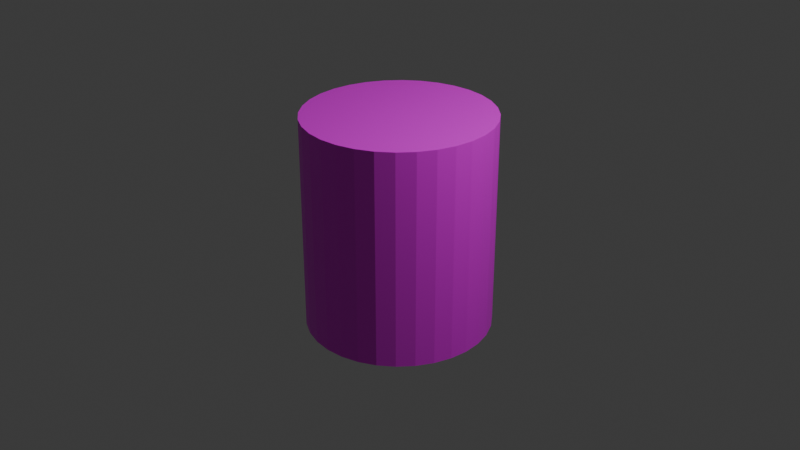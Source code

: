 # Source: cylinder.blend  (saved by Blender 4.1.24; exported with 4.5.12 LTS)
import bpy
from mathutils import Matrix  # noqa: F401  (used for matrix-valued properties, if any)

bpy.ops.wm.read_factory_settings(use_empty=True)
scene = bpy.context.scene
scene.name = 'Scene'

# ---- collections
col_collection = bpy.data.collections.new('Collection'); scene.collection.children.link(col_collection)

# ---- images (referenced by path relative to the original .blend; pixels are not part of the script)
import os
ASSET_DIR = os.environ.get("B2B_ASSET_DIR", "")  # directory of the original .blend (textures are referenced by path, not embedded)
HERE = os.path.dirname(os.path.abspath(__file__))  # packed textures are extracted next to this script under _unpacked/

def load_image(name, relpath, width, height, colorspace="sRGB"):
    """Load a texture the original file referenced (path relative to the .blend, or extracted next to this script)."""
    p = next((c for c in (os.path.join(HERE, relpath), os.path.join(ASSET_DIR, relpath)) if relpath and os.path.exists(c)), "")
    if p:
        img = bpy.data.images.load(p, check_existing=True)
        img.name = name
    else:  # same state as the original file: an image datablock whose file is absent (Cycles renders it pink)
        img = bpy.data.images.new(name, width, height)
        img.source = "FILE"
        img.filepath = "//" + (relpath or name)
    img.colorspace_settings.name = colorspace
    return img
img_checkers_png = load_image('checkers.png', 'checkers.png', 1024, 1024, 'sRGB')

# ---- materials (node trees are filled in below, after node groups)
mat_material_001 = bpy.data.materials.new('Material.001')
mat_material_001.use_transparent_shadow = False

# ---- material node trees
mat_material_001.use_nodes = True; mat_material_001.node_tree.nodes.clear()
_N = mat_material_001.node_tree.nodes; _L = mat_material_001.node_tree.links
n0 = _N.new('ShaderNodeBsdfPrincipled'); n0.name = 'Principled BSDF'; n0.location = (10, 300)
n1 = _N.new('ShaderNodeOutputMaterial'); n1.name = 'Material Output'; n1.location = (300, 300)
n2 = _N.new('ShaderNodeTexImage'); n2.name = 'Image Texture'; n2.location = (-280, 280)
n2.image = img_checkers_png
_L.new(n0.outputs[0], n1.inputs[0])
_L.new(n2.outputs[0], n0.inputs[0])
n1.is_active_output = True

# ---- world
world_world = bpy.data.worlds.new('World'); scene.world = world_world
world_world.use_nodes = True; world_world.node_tree.nodes.clear()
_N = world_world.node_tree.nodes; _L = world_world.node_tree.links
n0 = _N.new('ShaderNodeOutputWorld'); n0.name = 'World Output'; n0.location = (300, 300)
n1 = _N.new('ShaderNodeBackground'); n1.name = 'Background'; n1.location = (10, 300)
n1.inputs[0].default_value = (0.05088, 0.05088, 0.05088, 1.0)
_L.new(n1.outputs[0], n0.inputs[0])
n0.is_active_output = True
world_world.color = (0.05088, 0.05088, 0.05088)
world_world.use_sun_shadow = False
world_world.sun_shadow_jitter_overblur = 0.0

# ---- cameras
cam_camera = bpy.data.cameras.new('Camera')
cam_camera.clip_end = 100.0
cam_camera.ortho_scale = 7.314

# ---- lights
light_light = bpy.data.lights.new('Light', 'POINT')
light_light.transmission_factor = 0.0
light_light.energy = 1000.0
light_light.shadow_soft_size = 0.1
light_light.shadow_maximum_resolution = 0.006
light_light.use_absolute_resolution = True

# ---- meshes
me_cylinder = bpy.data.meshes.new('Cylinder')
me_cylinder.from_pydata([(0.0, 0.9856, -1.135), (0.0, 0.9856, 1.135), (0.1906, 0.9666, -1.135), (0.1906, 0.9666, 1.135), (0.3739, 0.9105, -1.135), (0.3739, 0.9105, 1.135), (0.5428, 0.8195, -1.135), (0.5428, 0.8195, 1.135), (0.6909, 0.6969, -1.135), (0.6909, 0.6969, 1.135), (0.8124, 0.5475, -1.135), (0.8124, 0.5475, 1.135), (0.9027, 0.3772, -1.135), (0.9027, 0.3772, 1.135), (0.9583, 0.1923, -1.135), (0.9583, 0.1923, 1.135), (0.9771, 0.0, -1.135), (0.9771, 0.0, 1.135), (0.9583, -0.1923, -1.135), (0.9583, -0.1923, 1.135), (0.9027, -0.3772, -1.135), (0.9027, -0.3772, 1.135), (0.8124, -0.5475, -1.135), (0.8124, -0.5475, 1.135), (0.6909, -0.6969, -1.135), (0.6909, -0.6969, 1.135), (0.5428, -0.8195, -1.135), (0.5428, -0.8195, 1.135), (0.3739, -0.9105, -1.135), (0.3739, -0.9105, 1.135), (0.1906, -0.9666, -1.135), (0.1906, -0.9666, 1.135), (0.0, -0.9856, -1.135), (0.0, -0.9856, 1.135), (-0.1906, -0.9666, -1.135), (-0.1906, -0.9666, 1.135), (-0.3739, -0.9105, -1.135), (-0.3739, -0.9105, 1.135), (-0.5428, -0.8195, -1.135), (-0.5428, -0.8195, 1.135), (-0.6909, -0.6969, -1.135), (-0.6909, -0.6969, 1.135), (-0.8124, -0.5475, -1.135), (-0.8124, -0.5475, 1.135), (-0.9027, -0.3772, -1.135), (-0.9027, -0.3772, 1.135), (-0.9583, -0.1923, -1.135), (-0.9583, -0.1923, 1.135), (-0.9771, 0.0, -1.135), (-0.9771, 0.0, 1.135), (-0.9583, 0.1923, -1.135), (-0.9583, 0.1923, 1.135), (-0.9027, 0.3772, -1.135), (-0.9027, 0.3772, 1.135), (-0.8124, 0.5475, -1.135), (-0.8124, 0.5475, 1.135), (-0.6909, 0.6969, -1.135), (-0.6909, 0.6969, 1.135), (-0.5428, 0.8195, -1.135), (-0.5428, 0.8195, 1.135), (-0.3739, 0.9105, -1.135), (-0.3739, 0.9105, 1.135), (-0.1906, 0.9666, -1.135), (-0.1906, 0.9666, 1.135)], [], [(0, 1, 3, 2), (2, 3, 5, 4), (4, 5, 7, 6), (6, 7, 9, 8), (8, 9, 11, 10), (10, 11, 13, 12), (12, 13, 15, 14), (14, 15, 17, 16), (16, 17, 19, 18), (18, 19, 21, 20), (20, 21, 23, 22), (22, 23, 25, 24), (24, 25, 27, 26), (26, 27, 29, 28), (28, 29, 31, 30), (30, 31, 33, 32), (32, 33, 35, 34), (34, 35, 37, 36), (36, 37, 39, 38), (38, 39, 41, 40), (40, 41, 43, 42), (42, 43, 45, 44), (44, 45, 47, 46), (46, 47, 49, 48), (48, 49, 51, 50), (50, 51, 53, 52), (52, 53, 55, 54), (54, 55, 57, 56), (56, 57, 59, 58), (58, 59, 61, 60), (3, 1, 63, 61, 59, 57, 55, 53, 51, 49, 47, 45, 43, 41, 39, 37, 35, 33, 31, 29, 27, 25, 23, 21, 19, 17, 15, 13, 11, 9, 7, 5), (60, 61, 63, 62), (62, 63, 1, 0), (0, 2, 4, 6, 8, 10, 12, 14, 16, 18, 20, 22, 24, 26, 28, 30, 32, 34, 36, 38, 40, 42, 44, 46, 48, 50, 52, 54, 56, 58, 60, 62)])
_uv = me_cylinder.uv_layers.new(name='UVMap')
_uv.uv.foreach_set('vector', [1.0, 0.5, 1.0, 1.0, 0.9688, 1.0, 0.9688, 0.5, 0.9688, 0.5, 0.9688, 1.0, 0.9375, 1.0, 0.9375, 0.5, 0.9375, 0.5, 0.9375, 1.0, 0.9062, 1.0, 0.9062, 0.5, 0.9062, 0.5, 0.9062, 1.0, 0.875, 1.0, 0.875, 0.5, 0.875, 0.5, 0.875, 1.0, 0.8438, 1.0, 0.8438, 0.5, 0.8438, 0.5, 0.8438, 1.0, 0.8125, 1.0, 0.8125, 0.5, 0.8125, 0.5, 0.8125, 1.0, 0.7812, 1.0, 0.7812, 0.5, 0.7812, 0.5, 0.7812, 1.0, 0.75, 1.0, 0.75, 0.5, 0.75, 0.5, 0.75, 1.0, 0.7188, 1.0, 0.7188, 0.5, 0.7188, 0.5, 0.7188, 1.0, 0.6875, 1.0, 0.6875, 0.5, 0.6875, 0.5, 0.6875, 1.0, 0.6562, 1.0, 0.6562, 0.5, 0.6562, 0.5, 0.6562, 1.0, 0.625, 1.0, 0.625, 0.5, 0.625, 0.5, 0.625, 1.0, 0.5938, 1.0, 0.5938, 0.5, 0.5938, 0.5, 0.5938, 1.0, 0.5625, 1.0, 0.5625, 0.5, 0.5625, 0.5, 0.5625, 1.0, 0.5312, 1.0, 0.5312, 0.5, 0.5312, 0.5, 0.5312, 1.0, 0.5, 1.0, 0.5, 0.5, 0.5, 0.5, 0.5, 1.0, 0.4688, 1.0, 0.4688, 0.5, 0.4688, 0.5, 0.4688, 1.0, 0.4375, 1.0, 0.4375, 0.5, 0.4375, 0.5, 0.4375, 1.0, 0.4062, 1.0, 0.4062, 0.5, 0.4062, 0.5, 0.4062, 1.0, 0.375, 1.0, 0.375, 0.5, 0.375, 0.5, 0.375, 1.0, 0.3438, 1.0, 0.3438, 0.5, 0.3438, 0.5, 0.3438, 1.0, 0.3125, 1.0, 0.3125, 0.5, 0.3125, 0.5, 0.3125, 1.0, 0.2812, 1.0, 0.2812, 0.5, 0.2812, 0.5, 0.2812, 1.0, 0.25, 1.0, 0.25, 0.5, 0.25, 0.5, 0.25, 1.0, 0.2188, 1.0, 0.2188, 0.5, 0.2188, 0.5, 0.2188, 1.0, 0.1875, 1.0, 0.1875, 0.5, 0.1875, 0.5, 0.1875, 1.0, 0.1562, 1.0, 0.1562, 0.5, 0.1562, 0.5, 0.1562, 1.0, 0.125, 1.0, 0.125, 0.5, 0.125, 0.5, 0.125, 1.0, 0.09375, 1.0, 0.09375, 0.5, 0.09375, 0.5, 0.09375, 1.0, 0.0625, 1.0, 0.0625, 0.5, 0.2968, 0.4854, 0.25, 0.49, 0.2032, 0.4854, 0.1582, 0.4717, 0.1167, 0.4496, 0.08029, 0.4197, 0.05045, 0.3833, 0.02827, 0.3418, 0.01461, 0.2968, 0.01, 0.25, 0.01461, 0.2032, 0.02827, 0.1582, 0.05045, 0.1167, 0.08029, 0.08029, 0.1167, 0.05045, 0.1582, 0.02827, 0.2032, 0.01461, 0.25, 0.01, 0.2968, 0.01461, 0.3418, 0.02827, 0.3833, 0.05045, 0.4197, 0.08029, 0.4496, 0.1167, 0.4717, 0.1582, 0.4854, 0.2032, 0.49, 0.25, 0.4854, 0.2968, 0.4717, 0.3418, 0.4496, 0.3833, 0.4197, 0.4197, 0.3833, 0.4496, 0.3418, 0.4717, 0.0625, 0.5, 0.0625, 1.0, 0.03125, 1.0, 0.03125, 0.5, 0.03125, 0.5, 0.03125, 1.0, 0.0, 1.0, 0.0, 0.5, 0.75, 0.49, 0.7968, 0.4854, 0.8418, 0.4717, 0.8833, 0.4496, 0.9197, 0.4197, 0.9496, 0.3833, 0.9717, 0.3418, 0.9854, 0.2968, 0.99, 0.25, 0.9854, 0.2032, 0.9717, 0.1582, 0.9496, 0.1167, 0.9197, 0.08029, 0.8833, 0.05045, 0.8418, 0.02827, 0.7968, 0.01461, 0.75, 0.01, 0.7032, 0.01461, 0.6582, 0.02827, 0.6167, 0.05045, 0.5803, 0.08029, 0.5504, 0.1167, 0.5283, 0.1582, 0.5146, 0.2032, 0.51, 0.25, 0.5146, 0.2968, 0.5283, 0.3418, 0.5504, 0.3833, 0.5803, 0.4197, 0.6167, 0.4496, 0.6582, 0.4717, 0.7032, 0.4854])
me_cylinder.materials.append(mat_material_001)
me_cylinder.update()

# ---- objects
ob_light = bpy.data.objects.new('Light', light_light)
ob_camera = bpy.data.objects.new('Camera', cam_camera)
ob_cylinder = bpy.data.objects.new('Cylinder', me_cylinder)

# ---- transforms, parenting, visibility, modifiers, constraints
ob_light.location = (4.076, 1.005, 5.904)
ob_light.rotation_euler = (0.6503, 0.05522, 1.866)
ob_light.lock_rotations_4d = False
ob_light.empty_display_type = 'ARROWS'
ob_light.color = (0.0, 0.0, 0.0, 0.0)
ob_light.lineart.crease_threshold = 0.0
ob_camera.location = (7.359, -6.926, 4.958)
ob_camera.rotation_euler = (1.109, 0.0, 0.8149)
ob_camera.lock_rotations_4d = False
ob_camera.empty_display_type = 'ARROWS'
ob_camera.color = (0.0, 0.0, 0.0, 0.0)
ob_camera.display_type = 'WIRE'
ob_camera.lineart.crease_threshold = 0.0
ob_cylinder.location = (0.0, 0.0, 0.0)

# ---- collection membership
col_collection.objects.link(ob_light)
col_collection.objects.link(ob_camera)
col_collection.objects.link(ob_cylinder)

# ---- scene / render settings (as saved in the file)
scene.camera = ob_camera
scene.frame_start = 1; scene.frame_end = 250; scene.frame_set(1)
scene.render.engine = 'BLENDER_EEVEE_NEXT'
scene.cycles.sampling_pattern = 'TABULATED_SOBOL'
scene.eevee.ray_tracing_options.trace_max_roughness = 0.0
bpy.context.view_layer.update()
